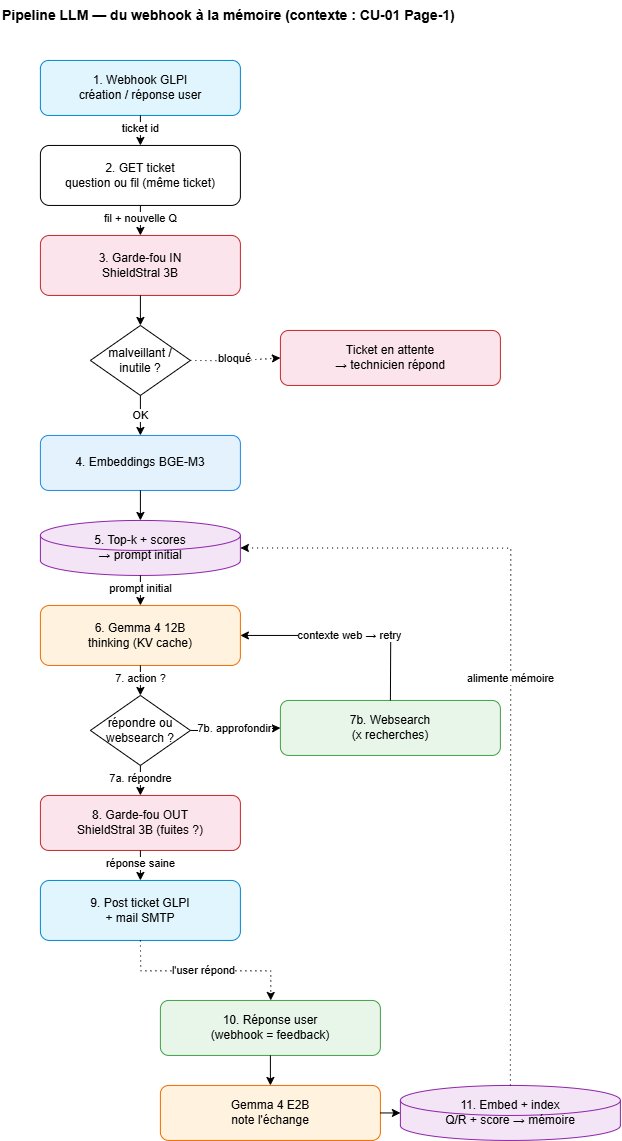

The diagram above was exported from draw.io. Its source (the exported page's mxGraphModel, read from the mxfile embedded in the PNG):
<mxGraphModel dx="6867" dy="1487" grid="1" gridSize="10" guides="1" tooltips="1" connect="1" arrows="1" fold="1" page="1" pageScale="1" pageWidth="850" pageHeight="1100" math="0" shadow="0">
  <root>
    <mxCell id="p2-0" />
    <mxCell id="p2-1" parent="p2-0" />
    <mxCell id="p2-title" parent="p2-1" style="text;html=1;whiteSpace=wrap;strokeColor=none;fillColor=none;align=left;verticalAlign=middle;fontStyle=1;fontSize=14;" value="Pipeline LLM — du webhook à la mémoire (contexte : CU-01 Page-1)" vertex="1">
      <mxGeometry height="30" width="620" x="20" y="20" as="geometry" />
    </mxCell>
    <mxCell id="p2-wh" parent="p2-1" style="rounded=1;whiteSpace=wrap;html=1;fillColor=#e1f5fe;strokeColor=#0288d1;" value="1. Webhook GLPI&#10;création / réponse user" vertex="1">
      <mxGeometry height="55" width="200" x="60" y="80" as="geometry" />
    </mxCell>
    <mxCell id="p2-get" parent="p2-1" style="rounded=1;whiteSpace=wrap;html=1;" value="2. GET ticket&#10;question ou fil (même ticket)" vertex="1">
      <mxGeometry height="60" width="200" x="60" y="165" as="geometry" />
    </mxCell>
    <mxCell id="p2-gin" parent="p2-1" style="rounded=1;whiteSpace=wrap;html=1;fillColor=#fce4ec;strokeColor=#c62828;" value="3. Garde-fou IN&#10;ShieldStral 3B" vertex="1">
      <mxGeometry height="60" width="200" x="60" y="255" as="geometry" />
    </mxCell>
    <mxCell id="p2-okd" parent="p2-1" style="rhombus;whiteSpace=wrap;html=1;" value="malveillant /&#10;inutile ?" vertex="1">
      <mxGeometry height="70" width="100" x="110" y="345" as="geometry" />
    </mxCell>
    <mxCell id="p2-att" parent="p2-1" style="rounded=1;whiteSpace=wrap;html=1;fillColor=#fce4ec;strokeColor=#c62828;" value="Ticket en attente&#10;→ technicien répond" vertex="1">
      <mxGeometry height="55" width="220" x="300" y="350" as="geometry" />
    </mxCell>
    <mxCell id="p2-emb" parent="p2-1" style="rounded=1;whiteSpace=wrap;html=1;fillColor=#e3f2fd;strokeColor=#1e88e5;" value="4. Embeddings BGE-M3" vertex="1">
      <mxGeometry height="55" width="200" x="60" y="455" as="geometry" />
    </mxCell>
    <mxCell id="p2-topk" parent="p2-1" style="shape=cylinder3;whiteSpace=wrap;html=1;boundedLbl=1;backgroundOutline=1;fillColor=#f3e5f5;strokeColor=#8e24aa;" value="5. Top-k + scores&#10;→ prompt initial" vertex="1">
      <mxGeometry height="55" width="200" x="60" y="540" as="geometry" />
    </mxCell>
    <mxCell id="p2-llm" parent="p2-1" style="rounded=1;whiteSpace=wrap;html=1;fillColor=#fff3e0;strokeColor=#ef6c00;" value="6. Gemma 4 12B&#10;thinking (KV cache)" vertex="1">
      <mxGeometry height="60" width="200" x="60" y="625" as="geometry" />
    </mxCell>
    <mxCell id="p2-actd" parent="p2-1" style="rhombus;whiteSpace=wrap;html=1;" value="répondre ou&#10;websearch ?" vertex="1">
      <mxGeometry height="70" width="100" x="110" y="715" as="geometry" />
    </mxCell>
    <mxCell id="p2-ws" parent="p2-1" style="rounded=1;whiteSpace=wrap;html=1;fillColor=#e8f5e9;strokeColor=#43a047;" value="7b. Websearch&#10;(x recherches)" vertex="1">
      <mxGeometry height="55" width="220" x="300" y="720" as="geometry" />
    </mxCell>
    <mxCell id="p2-gout" parent="p2-1" style="rounded=1;whiteSpace=wrap;html=1;fillColor=#fce4ec;strokeColor=#c62828;" value="8. Garde-fou OUT&#10;ShieldStral 3B (fuites ?)" vertex="1">
      <mxGeometry height="55" width="200" x="60" y="815" as="geometry" />
    </mxCell>
    <mxCell id="p2-post" parent="p2-1" style="rounded=1;whiteSpace=wrap;html=1;fillColor=#e1f5fe;strokeColor=#0288d1;" value="9. Post ticket GLPI&#10;+ mail SMTP" vertex="1">
      <mxGeometry height="60" width="200" x="60" y="900" as="geometry" />
    </mxCell>
    <mxCell id="p2-fbin" parent="p2-1" style="rounded=1;whiteSpace=wrap;html=1;fillColor=#e8f5e9;strokeColor=#43a047;" value="10. Réponse user&#10;(webhook = feedback)" vertex="1">
      <mxGeometry height="55" width="220" x="180" y="1020" as="geometry" />
    </mxCell>
    <mxCell id="p2-fbnote" parent="p2-1" style="rounded=1;whiteSpace=wrap;html=1;fillColor=#fff3e0;strokeColor=#ef6c00;" value="Gemma 4 E2B&lt;br&gt;note l'échange" vertex="1">
      <mxGeometry height="55" width="220" x="180" y="1105" as="geometry" />
    </mxCell>
    <mxCell id="p2-fbidx" parent="p2-1" style="shape=cylinder3;whiteSpace=wrap;html=1;boundedLbl=1;backgroundOutline=1;fillColor=#f3e5f5;strokeColor=#8e24aa;" value="11. Embed + index&#10;Q/R + score → mémoire" vertex="1">
      <mxGeometry height="55" width="220" x="420" y="1105" as="geometry" />
    </mxCell>
    <mxCell id="p2-e1" edge="1" parent="p2-1" source="p2-wh" style="edgeStyle=orthogonalEdgeStyle;html=1;rounded=0;exitX=0.5;exitY=1;exitDx=0;exitDy=0;entryX=0.5;entryY=0;entryDx=0;entryDy=0;" target="p2-get" value="ticket id">
      <mxGeometry relative="1" as="geometry" />
    </mxCell>
    <mxCell id="p2-e2" edge="1" parent="p2-1" source="p2-get" style="edgeStyle=orthogonalEdgeStyle;html=1;rounded=0;exitX=0.5;exitY=1;exitDx=0;exitDy=0;entryX=0.5;entryY=0;entryDx=0;entryDy=0;" target="p2-gin" value="fil + nouvelle Q">
      <mxGeometry relative="1" as="geometry" />
    </mxCell>
    <mxCell id="p2-e3" edge="1" parent="p2-1" source="p2-gin" style="edgeStyle=orthogonalEdgeStyle;html=1;rounded=0;exitX=0.5;exitY=1;exitDx=0;exitDy=0;entryX=0.5;entryY=0;entryDx=0;entryDy=0;" target="p2-okd">
      <mxGeometry relative="1" as="geometry" />
    </mxCell>
    <mxCell id="p2-e4" edge="1" parent="p2-1" source="p2-okd" style="edgeStyle=orthogonalEdgeStyle;html=1;rounded=0;dashed=1;dashPattern=1 4;exitX=1;exitY=0.5;exitDx=0;exitDy=0;entryX=0;entryY=0.5;entryDx=0;entryDy=0;" target="p2-att" value="bloqué">
      <mxGeometry relative="1" as="geometry" />
    </mxCell>
    <mxCell id="p2-e5" edge="1" parent="p2-1" source="p2-okd" style="edgeStyle=orthogonalEdgeStyle;html=1;rounded=0;exitX=0.5;exitY=1;exitDx=0;exitDy=0;entryX=0.5;entryY=0;entryDx=0;entryDy=0;" target="p2-emb" value="OK">
      <mxGeometry relative="1" as="geometry" />
    </mxCell>
    <mxCell id="p2-e6" edge="1" parent="p2-1" source="p2-emb" style="edgeStyle=orthogonalEdgeStyle;html=1;rounded=0;exitX=0.5;exitY=1;exitDx=0;exitDy=0;entryX=0.5;entryY=0;entryDx=0;entryDy=0;" target="p2-topk">
      <mxGeometry relative="1" as="geometry" />
    </mxCell>
    <mxCell id="p2-e7" edge="1" parent="p2-1" source="p2-topk" style="edgeStyle=orthogonalEdgeStyle;html=1;rounded=0;exitX=0.5;exitY=1;exitDx=0;exitDy=0;entryX=0.5;entryY=0;entryDx=0;entryDy=0;" target="p2-llm" value="prompt initial">
      <mxGeometry relative="1" as="geometry" />
    </mxCell>
    <mxCell id="p2-e8" edge="1" parent="p2-1" source="p2-llm" style="edgeStyle=orthogonalEdgeStyle;html=1;rounded=0;exitX=0.5;exitY=1;exitDx=0;exitDy=0;entryX=0.5;entryY=0;entryDx=0;entryDy=0;" target="p2-actd" value="7. action ?">
      <mxGeometry relative="1" as="geometry" />
    </mxCell>
    <mxCell id="p2-e9" edge="1" parent="p2-1" source="p2-actd" style="edgeStyle=orthogonalEdgeStyle;html=1;rounded=0;exitX=0.5;exitY=1;exitDx=0;exitDy=0;entryX=0.5;entryY=0;entryDx=0;entryDy=0;" target="p2-gout" value="7a. répondre">
      <mxGeometry relative="1" as="geometry" />
    </mxCell>
    <mxCell id="p2-e10" edge="1" parent="p2-1" source="p2-actd" style="edgeStyle=orthogonalEdgeStyle;html=1;rounded=0;exitX=1;exitY=0.5;exitDx=0;exitDy=0;entryX=0;entryY=0.5;entryDx=0;entryDy=0;" target="p2-ws" value="7b. approfondir">
      <mxGeometry relative="1" as="geometry" />
    </mxCell>
    <mxCell id="p2-e11" edge="1" parent="p2-1" source="p2-ws" style="edgeStyle=orthogonalEdgeStyle;html=1;rounded=0;exitX=0.5;exitY=0;exitDx=0;exitDy=0;entryX=1;entryY=0.5;entryDx=0;entryDy=0;" target="p2-llm" value="contexte web → retry">
      <mxGeometry relative="1" as="geometry" />
    </mxCell>
    <mxCell id="p2-e12" edge="1" parent="p2-1" source="p2-gout" style="edgeStyle=orthogonalEdgeStyle;html=1;rounded=0;exitX=0.5;exitY=1;exitDx=0;exitDy=0;entryX=0.5;entryY=0;entryDx=0;entryDy=0;" target="p2-post" value="réponse saine">
      <mxGeometry relative="1" as="geometry" />
    </mxCell>
    <mxCell id="p2-e13" edge="1" parent="p2-1" source="p2-post" style="edgeStyle=orthogonalEdgeStyle;html=1;rounded=0;dashed=1;dashPattern=1 4;exitX=0.5;exitY=1;exitDx=0;exitDy=0;" target="p2-fbin" value="l'user répond">
      <mxGeometry relative="1" as="geometry" />
    </mxCell>
    <mxCell id="p2-e14" edge="1" parent="p2-1" source="p2-fbin" style="edgeStyle=orthogonalEdgeStyle;html=1;rounded=0;exitX=0.5;exitY=1;exitDx=0;exitDy=0;entryX=0.5;entryY=0;entryDx=0;entryDy=0;" target="p2-fbnote">
      <mxGeometry relative="1" as="geometry" />
    </mxCell>
    <mxCell id="p2-e15" edge="1" parent="p2-1" source="p2-fbnote" style="edgeStyle=orthogonalEdgeStyle;html=1;rounded=0;exitX=1;exitY=0.5;exitDx=0;exitDy=0;entryX=0;entryY=0.5;entryDx=0;entryDy=0;" target="p2-fbidx">
      <mxGeometry relative="1" as="geometry" />
    </mxCell>
    <mxCell id="p2-e16" edge="1" parent="p2-1" source="p2-fbidx" style="edgeStyle=orthogonalEdgeStyle;html=1;rounded=0;dashed=1;dashPattern=1 4;exitX=0.5;exitY=0;exitDx=0;exitDy=0;entryX=1;entryY=0.5;entryDx=0;entryDy=0;" target="p2-topk" value="alimente mémoire">
      <mxGeometry relative="1" as="geometry" />
    </mxCell>
  </root>
</mxGraphModel>